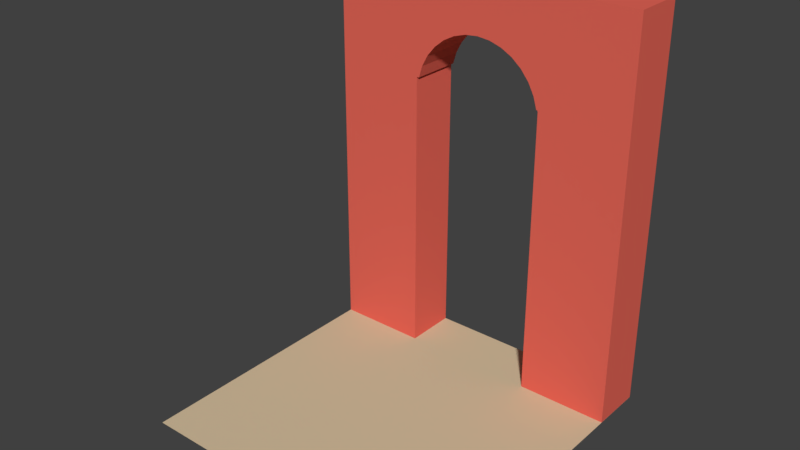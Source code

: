 # Source: door.blend  (saved by Blender 2.79.0; exported with 4.5.12 LTS)
import bpy
from mathutils import Matrix  # noqa: F401  (used for matrix-valued properties, if any)

bpy.ops.wm.read_factory_settings(use_empty=True)
scene = bpy.context.scene
scene.name = 'Scene'

# ---- collections
col_collection_1 = bpy.data.collections.new('Collection 1'); scene.collection.children.link(col_collection_1)

# ---- materials (node trees are filled in below, after node groups)
mat_material = bpy.data.materials.new('Material')
mat_material.alpha_threshold = 0.0
mat_material.use_transparent_shadow = False
mat_material.diffuse_color = (0.8, 0.1364, 0.09881, 1.0)
mat_material.roughness = 0.5
mat_material.line_color = (0.0, 0.0, 0.0, 1.0)
mat_wood = bpy.data.materials.new('Wood')
mat_wood.alpha_threshold = 0.0
mat_wood.use_transparent_shadow = False
mat_wood.diffuse_color = (0.6667, 0.5451, 0.3569, 1.0)
mat_wood.specular_color = (0.33, 0.33, 0.33)
mat_wood.roughness = 0.5
mat_wood.specular_intensity = 0.137
mat_leafs = bpy.data.materials.new('Leafs')
mat_leafs.alpha_threshold = 0.0
mat_leafs.use_transparent_shadow = False
mat_leafs.diffuse_color = (0.2706, 0.4078, 0.4, 1.0)
mat_leafs.specular_color = (0.33, 0.33, 0.33)
mat_leafs.roughness = 0.5
mat_leafs.specular_intensity = 1.0

# ---- material node trees

# ---- world
world_world = bpy.data.worlds.new('World'); scene.world = world_world
world_world.color = (0.05088, 0.05088, 0.05088)
world_world.use_sun_shadow = False
world_world.sun_shadow_jitter_overblur = 0.0
world_world.cycles.sampling_method = 'MANUAL'

# ---- meshes
me_cube_001 = bpy.data.meshes.new('Cube.001')
me_cube_001.from_pydata([(-3.0, 0.0, -1.0), (-3.0, 0.0, 6.5), (-3.0, 1.0, -1.0), (-3.0, 1.0, 6.5), (3.0, 0.0, -1.0), (3.0, 0.0, 6.5), (3.0, 1.0, -1.0), (3.0, 1.0, 6.5), (-1.277, 1.0, -1.0), (-1.277, 0.0, -1.0), (-1.277, 1.0, 4.492), (-1.277, 0.0, 4.492), (1.277, 1.0, 4.492), (1.277, 0.0, 4.492), (1.277, 1.0, -1.0), (1.277, 0.0, -1.0), (1.276, 1.0, 4.471), (1.276, 2.682e-07, 4.471), (-1.276, 1.0, 4.471), (-1.276, 2.682e-07, 4.471), (1.179, -5.96e-08, 4.715), (1.229, -5.96e-08, 4.55), (1.179, 1.0, 4.715), (1.201, 1.0, 4.644), (1.223, 2.682e-07, 4.571), (-1.185, -5.96e-08, 4.642), (-1.23, 0.0, 4.492), (-1.23, 1.0, 4.492), (-1.185, 2.682e-07, 4.641), (-1.163, -5.96e-08, 4.715), (-1.163, 1.0, 4.715), (1.062, -5.96e-08, 4.934), (1.062, 1.0, 4.934), (-1.185, 1.0, 4.641), (1.247, 0.0, 4.492), (1.247, 1.0, 4.492), (1.223, 1.0, 4.571), (0.9042, -5.96e-08, 5.126), (0.9042, 1.0, 5.126), (-1.046, -5.96e-08, 4.934), (-1.046, 1.0, 4.934), (-0.8879, -5.96e-08, 5.126), (-0.8879, 1.0, 5.126), (0.7122, -5.96e-08, 5.284), (0.7122, 1.0, 5.284), (-0.6959, -5.96e-08, 5.284), (-0.6959, 1.0, 5.284), (0.4931, -5.96e-08, 5.401), (0.4931, 1.0, 5.401), (-0.4768, -5.96e-08, 5.401), (-0.4768, 1.0, 5.401), (-0.2391, -5.96e-08, 5.473), (-0.2391, 1.0, 5.473), (0.2554, -5.96e-08, 5.473), (0.2554, 1.0, 5.473), (0.008139, -5.96e-08, 5.498), (0.008139, 1.0, 5.498)], [], [(0, 1, 3, 2), (2, 3, 7, 6, 14, 12, 35, 23, 22, 32, 38, 44, 48, 54, 56, 52, 50, 46, 42, 40, 30, 27, 10, 8), (6, 7, 5, 4), (4, 5, 1, 0, 9, 11, 26, 25, 29, 39, 41, 45, 49, 51, 55, 53, 47, 43, 37, 31, 20, 21, 34, 13, 15), (2, 8, 9, 0), (7, 3, 1, 5), (10, 11, 9, 8), (12, 13, 34, 35), (15, 14, 6, 4), (13, 12, 14, 15), (18, 19, 28, 33), (20, 22, 23, 36, 24, 21), (36, 23, 35, 34, 21, 24), (44, 43, 47, 48), (22, 20, 31, 32), (38, 37, 43, 44), (46, 45, 41, 42), (42, 41, 39, 40), (30, 33, 28, 25, 26, 27), (33, 30, 29, 25, 28), (50, 49, 45, 46), (27, 26, 11, 10), (54, 53, 55, 56), (56, 55, 51, 52), (36, 24, 17, 16), (40, 39, 29, 30), (48, 47, 53, 54), (52, 51, 49, 50), (32, 31, 37, 38)])
me_cube_001.materials.append(mat_material)
me_cube_001.use_remesh_preserve_volume = False
me_cube_001.use_remesh_preserve_attributes = False
me_cube_001.use_mirror_vertex_groups = False
me_cube_001.update()
me_mesh1_plate_grass_dirt_model = bpy.data.meshes.new('Mesh1_Plate_Grass_Dirt_Model')
me_mesh1_plate_grass_dirt_model.from_pydata([(-1.5, 0.0, 1.5), (1.5, 0.0, 1.5), (1.5, 0.0, -1.5), (-1.5, 0.0, -1.5)], [], [(0, 2, 1), (2, 0, 3)])
me_mesh1_plate_grass_dirt_model.polygons.foreach_set('use_smooth', [True] * 2)
_k = set([(0, 1), (0, 3), (1, 2), (2, 3)])
me_mesh1_plate_grass_dirt_model.attributes.new('sharp_edge', 'BOOLEAN', 'EDGE').data.foreach_set('value', [ (min(e.vertices), max(e.vertices)) in _k for e in me_mesh1_plate_grass_dirt_model.edges])
_uv = me_mesh1_plate_grass_dirt_model.uv_layers.new(name='UVMap')
_uv.uv.foreach_set('vector', [0.0, 0.0, -118.1, 118.1, -118.1, 0.0, -118.1, 118.1, 0.0, 0.0, 0.0, 118.1])
me_mesh1_plate_grass_dirt_model.materials.append(mat_wood)
me_mesh1_plate_grass_dirt_model.materials.append(mat_leafs)
me_mesh1_plate_grass_dirt_model.use_remesh_preserve_volume = False
me_mesh1_plate_grass_dirt_model.use_remesh_preserve_attributes = False
me_mesh1_plate_grass_dirt_model.use_mirror_vertex_groups = False
me_mesh1_plate_grass_dirt_model.update()
me_mesh1_plate_grass_dirt_model.normals_split_custom_set([tuple(v) for v in zip(*[iter([0.0, -1.0, 0.0, 0.0, -1.0, 0.0, 0.0, -1.0, 0.0, 0.0, -1.0, 0.0, 0.0, -1.0, 0.0, 0.0, -1.0, 0.0])] * 3)])

# ---- objects
ob_cube = bpy.data.objects.new('Cube', me_cube_001)
ob_mesh1_plate_grass_dirt_model = bpy.data.objects.new('Mesh1_Plate_Grass_Dirt_Model', me_mesh1_plate_grass_dirt_model)

# ---- transforms, parenting, visibility, modifiers, constraints
ob_cube.location = (0.0, 1.0, 0.5)
ob_cube.scale = (0.5, 0.5, 0.5)
ob_cube.lineart.crease_threshold = 0.0
ob_mesh1_plate_grass_dirt_model.location = (0.0, 0.0, 0.0)
ob_mesh1_plate_grass_dirt_model.rotation_euler = (4.712, -0.0, 0.0)
ob_mesh1_plate_grass_dirt_model.lineart.crease_threshold = 0.0

# ---- collection membership
col_collection_1.objects.link(ob_cube)
col_collection_1.objects.link(ob_mesh1_plate_grass_dirt_model)

# ---- scene / render settings (as saved in the file)
scene.frame_start = 1; scene.frame_end = 250; scene.frame_set(1)
scene.render.engine = 'BLENDER_EEVEE_NEXT'
scene.render.resolution_percentage = 50
scene.render.dither_intensity = 0.0
scene.cycles.use_denoising = False
scene.cycles.samples = 128
scene.cycles.sampling_pattern = 'TABULATED_SOBOL'
scene.cycles.use_adaptive_sampling = False
scene.cycles.use_light_tree = False
scene.cycles.blur_glossy = 0.0
scene.cycles.sample_clamp_indirect = 0.0
scene.view_settings.view_transform = 'Standard'
bpy.context.view_layer.update()

# ---- added for rendering (the .blend has no active camera and no usable light): camera, sun
cam_auto = bpy.data.cameras.new('AutoCamera')
cam_auto.lens = 50.0
cam_auto.sensor_width = 36.0
cam_auto.clip_end = 1000.0
ob_auto_camera = bpy.data.objects.new('AutoCamera', cam_auto)
scene.collection.objects.link(ob_auto_camera)
ob_auto_camera.location = (5.23897, -6.28676, 6.06618)
ob_auto_camera.rotation_euler = (1.09748, -7.21219e-08, 0.694738)
scene.camera = ob_auto_camera
light_auto_sun = bpy.data.lights.new('AutoSun', 'SUN')
light_auto_sun.energy = 3.0
light_auto_sun.angle = 0.0523599
ob_auto_sun = bpy.data.objects.new('AutoSun', light_auto_sun)
scene.collection.objects.link(ob_auto_sun)
ob_auto_sun.rotation_euler = (0.872665, 0.174533, 0.523599)
bpy.context.view_layer.update()
